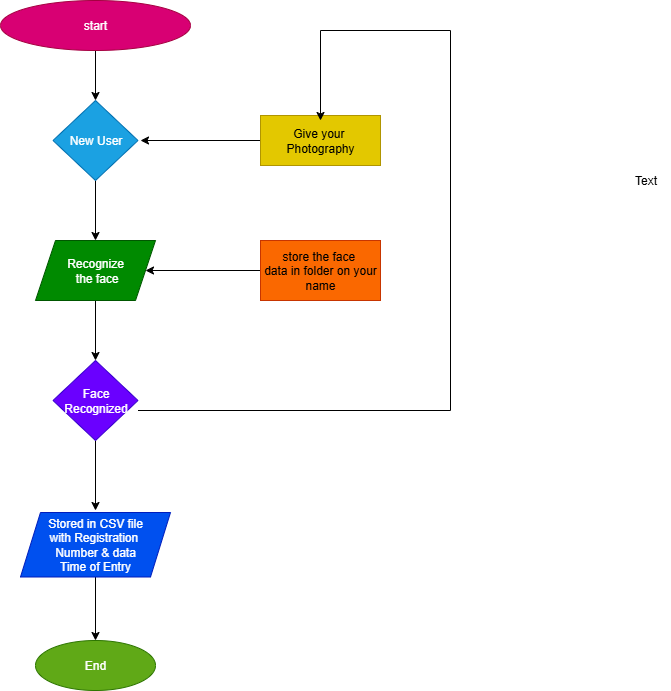

The diagram above was exported from draw.io. Its source (the exported page's mxGraphModel, read from the mxfile embedded in the PNG):
<mxGraphModel dx="872" dy="499" grid="1" gridSize="10" guides="1" tooltips="1" connect="1" arrows="1" fold="1" page="1" pageScale="1" pageWidth="827" pageHeight="1169" math="0" shadow="0">
  <root>
    <mxCell id="0" />
    <mxCell id="1" parent="0" />
    <mxCell id="msPu-5wiI-ueJX3lEiwC-67" style="edgeStyle=orthogonalEdgeStyle;rounded=0;orthogonalLoop=1;jettySize=auto;html=1;" parent="1" source="msPu-5wiI-ueJX3lEiwC-65" target="msPu-5wiI-ueJX3lEiwC-68" edge="1">
      <mxGeometry relative="1" as="geometry">
        <mxPoint x="175" y="160" as="targetPoint" />
      </mxGeometry>
    </mxCell>
    <mxCell id="msPu-5wiI-ueJX3lEiwC-65" value="start" style="ellipse;whiteSpace=wrap;html=1;fillColor=#d80073;fontColor=#ffffff;strokeColor=#A50040;" parent="1" vertex="1">
      <mxGeometry x="80" y="40" width="190" height="50" as="geometry" />
    </mxCell>
    <mxCell id="msPu-5wiI-ueJX3lEiwC-70" style="edgeStyle=orthogonalEdgeStyle;rounded=0;orthogonalLoop=1;jettySize=auto;html=1;" parent="1" source="msPu-5wiI-ueJX3lEiwC-68" edge="1">
      <mxGeometry relative="1" as="geometry">
        <mxPoint x="175" y="280" as="targetPoint" />
      </mxGeometry>
    </mxCell>
    <mxCell id="msPu-5wiI-ueJX3lEiwC-68" value="New User" style="rhombus;whiteSpace=wrap;html=1;fillColor=#1ba1e2;fontColor=#ffffff;strokeColor=#006EAF;" parent="1" vertex="1">
      <mxGeometry x="132.5" y="140" width="85" height="80" as="geometry" />
    </mxCell>
    <mxCell id="KnDI7eXVfV4HUatkWwQv-6" style="edgeStyle=orthogonalEdgeStyle;rounded=0;orthogonalLoop=1;jettySize=auto;html=1;" edge="1" parent="1" source="msPu-5wiI-ueJX3lEiwC-69">
      <mxGeometry relative="1" as="geometry">
        <mxPoint x="220" y="180" as="targetPoint" />
      </mxGeometry>
    </mxCell>
    <mxCell id="msPu-5wiI-ueJX3lEiwC-69" value="Give your&amp;nbsp;&lt;div&gt;Photography&lt;/div&gt;" style="rounded=0;whiteSpace=wrap;html=1;fillColor=#e3c800;fontColor=#000000;strokeColor=#B09500;" parent="1" vertex="1">
      <mxGeometry x="340" y="155" width="120" height="50" as="geometry" />
    </mxCell>
    <mxCell id="KnDI7eXVfV4HUatkWwQv-2" style="edgeStyle=orthogonalEdgeStyle;rounded=0;orthogonalLoop=1;jettySize=auto;html=1;entryX=0.5;entryY=0;entryDx=0;entryDy=0;" edge="1" parent="1" source="msPu-5wiI-ueJX3lEiwC-71" target="msPu-5wiI-ueJX3lEiwC-73">
      <mxGeometry relative="1" as="geometry" />
    </mxCell>
    <mxCell id="msPu-5wiI-ueJX3lEiwC-71" value="Recognize&lt;div&gt;&amp;nbsp;the face&lt;/div&gt;" style="shape=parallelogram;perimeter=parallelogramPerimeter;whiteSpace=wrap;html=1;fixedSize=1;fillColor=#008a00;fontColor=#ffffff;strokeColor=#005700;" parent="1" vertex="1">
      <mxGeometry x="115" y="280" width="120" height="60" as="geometry" />
    </mxCell>
    <mxCell id="KnDI7eXVfV4HUatkWwQv-11" style="edgeStyle=orthogonalEdgeStyle;rounded=0;orthogonalLoop=1;jettySize=auto;html=1;exitX=0.5;exitY=1;exitDx=0;exitDy=0;" edge="1" parent="1" source="msPu-5wiI-ueJX3lEiwC-73">
      <mxGeometry relative="1" as="geometry">
        <mxPoint x="175" y="550" as="targetPoint" />
      </mxGeometry>
    </mxCell>
    <mxCell id="msPu-5wiI-ueJX3lEiwC-73" value="Face Recognized" style="rhombus;whiteSpace=wrap;html=1;direction=east;fillColor=#6a00ff;fontColor=#ffffff;strokeColor=#3700CC;" parent="1" vertex="1">
      <mxGeometry x="132.5" y="400" width="85" height="80" as="geometry" />
    </mxCell>
    <mxCell id="KnDI7eXVfV4HUatkWwQv-14" style="edgeStyle=orthogonalEdgeStyle;rounded=0;orthogonalLoop=1;jettySize=auto;html=1;exitX=0.5;exitY=1;exitDx=0;exitDy=0;" edge="1" parent="1" source="msPu-5wiI-ueJX3lEiwC-78" target="msPu-5wiI-ueJX3lEiwC-80">
      <mxGeometry relative="1" as="geometry" />
    </mxCell>
    <mxCell id="KnDI7eXVfV4HUatkWwQv-15" style="edgeStyle=orthogonalEdgeStyle;rounded=0;orthogonalLoop=1;jettySize=auto;html=1;exitX=0;exitY=0.5;exitDx=0;exitDy=0;" edge="1" parent="1" source="msPu-5wiI-ueJX3lEiwC-78">
      <mxGeometry relative="1" as="geometry">
        <mxPoint x="110" y="584" as="targetPoint" />
      </mxGeometry>
    </mxCell>
    <mxCell id="msPu-5wiI-ueJX3lEiwC-78" value="Stored in CSV file&lt;div&gt;with Registration&amp;nbsp;&lt;/div&gt;&lt;div&gt;Number &amp;amp; data&lt;/div&gt;&lt;div&gt;Time of Entry&lt;/div&gt;" style="shape=parallelogram;perimeter=parallelogramPerimeter;whiteSpace=wrap;html=1;fixedSize=1;fillColor=#0050ef;strokeColor=#001DBC;fontColor=#ffffff;" parent="1" vertex="1">
      <mxGeometry x="100" y="552" width="150" height="64.5" as="geometry" />
    </mxCell>
    <mxCell id="msPu-5wiI-ueJX3lEiwC-80" value="End" style="ellipse;whiteSpace=wrap;html=1;fillColor=#60a917;fontColor=#ffffff;strokeColor=#2D7600;" parent="1" vertex="1">
      <mxGeometry x="115" y="680" width="120" height="50" as="geometry" />
    </mxCell>
    <mxCell id="KnDI7eXVfV4HUatkWwQv-5" style="edgeStyle=orthogonalEdgeStyle;rounded=0;orthogonalLoop=1;jettySize=auto;html=1;entryX=1;entryY=0.5;entryDx=0;entryDy=0;" edge="1" parent="1" source="msPu-5wiI-ueJX3lEiwC-81" target="msPu-5wiI-ueJX3lEiwC-71">
      <mxGeometry relative="1" as="geometry" />
    </mxCell>
    <mxCell id="msPu-5wiI-ueJX3lEiwC-81" value="store the face&amp;nbsp;&lt;div&gt;data in folder on your name&lt;/div&gt;" style="rounded=0;whiteSpace=wrap;html=1;fillColor=#fa6800;fontColor=#000000;strokeColor=#C73500;" parent="1" vertex="1">
      <mxGeometry x="340" y="280" width="120" height="60" as="geometry" />
    </mxCell>
    <mxCell id="msPu-5wiI-ueJX3lEiwC-92" value="" style="endArrow=classic;html=1;rounded=0;elbow=vertical;entryX=0.5;entryY=0.1;entryDx=0;entryDy=0;entryPerimeter=0;" parent="1" edge="1" target="msPu-5wiI-ueJX3lEiwC-69">
      <mxGeometry width="50" height="50" relative="1" as="geometry">
        <mxPoint x="217.5" y="450" as="sourcePoint" />
        <mxPoint x="400" y="150" as="targetPoint" />
        <Array as="points">
          <mxPoint x="530" y="450" />
          <mxPoint x="530" y="70" />
          <mxPoint x="400" y="70" />
        </Array>
      </mxGeometry>
    </mxCell>
    <mxCell id="KnDI7eXVfV4HUatkWwQv-7" value="Text" style="text;html=1;align=center;verticalAlign=middle;resizable=0;points=[];autosize=1;strokeColor=none;fillColor=none;" vertex="1" parent="1">
      <mxGeometry x="700" y="205" width="50" height="30" as="geometry" />
    </mxCell>
  </root>
</mxGraphModel>